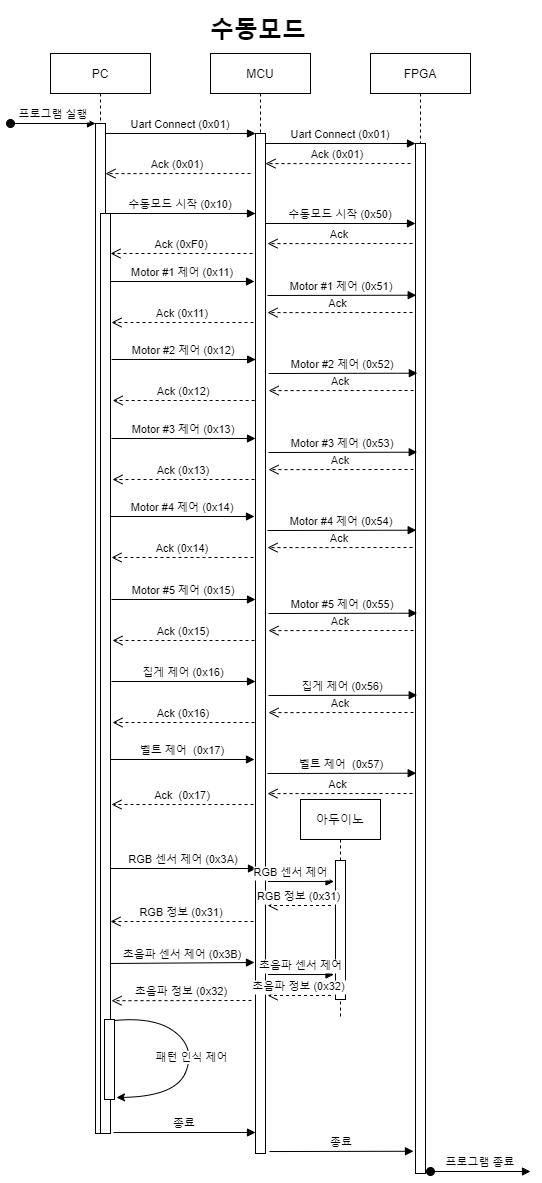

The diagram above was exported from draw.io. Its source (the exported page's mxGraphModel, read from the mxfile embedded in the PNG):
<mxGraphModel dx="700" dy="835" grid="1" gridSize="10" guides="1" tooltips="1" connect="1" arrows="1" fold="1" page="1" pageScale="1" pageWidth="850" pageHeight="1100" math="0" shadow="0">
  <root>
    <mxCell id="0" />
    <mxCell id="1" parent="0" />
    <mxCell id="3nuBFxr9cyL0pnOWT2aG-1" value="PC" style="shape=umlLifeline;perimeter=lifelinePerimeter;container=1;collapsible=0;recursiveResize=0;rounded=0;shadow=0;strokeWidth=1;" parent="1" vertex="1">
      <mxGeometry x="110" y="80" width="100" height="1080" as="geometry" />
    </mxCell>
    <mxCell id="3nuBFxr9cyL0pnOWT2aG-2" value="" style="points=[];perimeter=orthogonalPerimeter;rounded=0;shadow=0;strokeWidth=1;" parent="3nuBFxr9cyL0pnOWT2aG-1" vertex="1">
      <mxGeometry x="45" y="70" width="10" height="1010" as="geometry" />
    </mxCell>
    <mxCell id="3nuBFxr9cyL0pnOWT2aG-3" value="프로그램 실행" style="verticalAlign=bottom;startArrow=oval;endArrow=block;startSize=8;shadow=0;strokeWidth=1;" parent="3nuBFxr9cyL0pnOWT2aG-1" target="3nuBFxr9cyL0pnOWT2aG-2" edge="1">
      <mxGeometry relative="1" as="geometry">
        <mxPoint x="-40" y="70" as="sourcePoint" />
      </mxGeometry>
    </mxCell>
    <mxCell id="wdBfQSyG3NQb84y_nXzb-25" value="" style="points=[];perimeter=orthogonalPerimeter;rounded=0;shadow=0;strokeWidth=1;" parent="3nuBFxr9cyL0pnOWT2aG-1" vertex="1">
      <mxGeometry x="50" y="160" width="10" height="920" as="geometry" />
    </mxCell>
    <mxCell id="wdBfQSyG3NQb84y_nXzb-16" value="RGB 정보 (0x31)" style="verticalAlign=bottom;endArrow=open;dashed=1;endSize=8;shadow=0;strokeWidth=1;" parent="3nuBFxr9cyL0pnOWT2aG-1" edge="1">
      <mxGeometry relative="1" as="geometry">
        <mxPoint x="60" y="868" as="targetPoint" />
        <mxPoint x="203" y="868" as="sourcePoint" />
      </mxGeometry>
    </mxCell>
    <mxCell id="wdBfQSyG3NQb84y_nXzb-17" value="RGB 센서 제어 (0x3A)" style="verticalAlign=bottom;endArrow=block;entryX=0;entryY=0;shadow=0;strokeWidth=1;" parent="3nuBFxr9cyL0pnOWT2aG-1" edge="1">
      <mxGeometry relative="1" as="geometry">
        <mxPoint x="60" y="815" as="sourcePoint" />
        <mxPoint x="206" y="815" as="targetPoint" />
      </mxGeometry>
    </mxCell>
    <mxCell id="3nuBFxr9cyL0pnOWT2aG-5" value="MCU" style="shape=umlLifeline;perimeter=lifelinePerimeter;container=1;collapsible=0;recursiveResize=0;rounded=0;shadow=0;strokeWidth=1;" parent="1" vertex="1">
      <mxGeometry x="270" y="80" width="100" height="1100" as="geometry" />
    </mxCell>
    <mxCell id="3nuBFxr9cyL0pnOWT2aG-6" value="" style="points=[];perimeter=orthogonalPerimeter;rounded=0;shadow=0;strokeWidth=1;" parent="3nuBFxr9cyL0pnOWT2aG-5" vertex="1">
      <mxGeometry x="45" y="80" width="10" height="1020" as="geometry" />
    </mxCell>
    <mxCell id="3nuBFxr9cyL0pnOWT2aG-7" value="Ack (0x01)" style="verticalAlign=bottom;endArrow=open;dashed=1;endSize=8;shadow=0;strokeWidth=1;entryX=1;entryY=0.169;entryDx=0;entryDy=0;entryPerimeter=0;" parent="3nuBFxr9cyL0pnOWT2aG-5" edge="1">
      <mxGeometry relative="1" as="geometry">
        <mxPoint x="-105" y="120.11000000000001" as="targetPoint" />
        <mxPoint x="40" y="120" as="sourcePoint" />
      </mxGeometry>
    </mxCell>
    <mxCell id="wdBfQSyG3NQb84y_nXzb-15" value="초음파 정보 (0x32)" style="verticalAlign=bottom;endArrow=open;dashed=1;endSize=8;shadow=0;strokeWidth=1;entryX=1.1;entryY=0.71;entryDx=0;entryDy=0;entryPerimeter=0;" parent="3nuBFxr9cyL0pnOWT2aG-5" edge="1">
      <mxGeometry relative="1" as="geometry">
        <mxPoint x="-99" y="947.2" as="targetPoint" />
        <mxPoint x="41" y="947" as="sourcePoint" />
      </mxGeometry>
    </mxCell>
    <mxCell id="3nuBFxr9cyL0pnOWT2aG-8" value="Uart Connect (0x01)" style="verticalAlign=bottom;endArrow=block;entryX=0;entryY=0;shadow=0;strokeWidth=1;" parent="1" source="3nuBFxr9cyL0pnOWT2aG-2" target="3nuBFxr9cyL0pnOWT2aG-6" edge="1">
      <mxGeometry relative="1" as="geometry">
        <mxPoint x="275" y="160" as="sourcePoint" />
      </mxGeometry>
    </mxCell>
    <mxCell id="0siDe6eC40Ggt91VJmqC-4" value="FPGA" style="shape=umlLifeline;perimeter=lifelinePerimeter;container=1;collapsible=0;recursiveResize=0;rounded=0;shadow=0;strokeWidth=1;" parent="1" vertex="1">
      <mxGeometry x="430" y="80" width="100" height="1120" as="geometry" />
    </mxCell>
    <mxCell id="0siDe6eC40Ggt91VJmqC-5" value="" style="points=[];perimeter=orthogonalPerimeter;rounded=0;shadow=0;strokeWidth=1;" parent="0siDe6eC40Ggt91VJmqC-4" vertex="1">
      <mxGeometry x="45" y="90" width="10" height="1030" as="geometry" />
    </mxCell>
    <mxCell id="wdBfQSyG3NQb84y_nXzb-4" value="Ack (0x01)" style="verticalAlign=bottom;endArrow=open;dashed=1;endSize=8;shadow=0;strokeWidth=1;entryX=1;entryY=0.169;entryDx=0;entryDy=0;entryPerimeter=0;" parent="0siDe6eC40Ggt91VJmqC-4" edge="1">
      <mxGeometry relative="1" as="geometry">
        <mxPoint x="-105" y="110.11000000000001" as="targetPoint" />
        <mxPoint x="40" y="110" as="sourcePoint" />
      </mxGeometry>
    </mxCell>
    <mxCell id="wdBfQSyG3NQb84y_nXzb-5" value="Uart Connect (0x01)" style="verticalAlign=bottom;endArrow=block;entryX=0;entryY=0;shadow=0;strokeWidth=1;" parent="0siDe6eC40Ggt91VJmqC-4" edge="1">
      <mxGeometry relative="1" as="geometry">
        <mxPoint x="-105" y="90.00000000000011" as="sourcePoint" />
        <mxPoint x="45" y="90.00000000000011" as="targetPoint" />
      </mxGeometry>
    </mxCell>
    <mxCell id="wdBfQSyG3NQb84y_nXzb-8" value="수동모드 시작 (0x50)" style="verticalAlign=bottom;endArrow=block;entryX=0;entryY=0;shadow=0;strokeWidth=1;" parent="0siDe6eC40Ggt91VJmqC-4" edge="1">
      <mxGeometry relative="1" as="geometry">
        <mxPoint x="-105" y="170" as="sourcePoint" />
        <mxPoint x="45" y="170" as="targetPoint" />
      </mxGeometry>
    </mxCell>
    <mxCell id="wdBfQSyG3NQb84y_nXzb-9" value="Ack" style="verticalAlign=bottom;endArrow=open;dashed=1;endSize=8;shadow=0;strokeWidth=1;entryX=1;entryY=0.169;entryDx=0;entryDy=0;entryPerimeter=0;" parent="0siDe6eC40Ggt91VJmqC-4" edge="1">
      <mxGeometry relative="1" as="geometry">
        <mxPoint x="-103" y="190.11000000000013" as="targetPoint" />
        <mxPoint x="42" y="190" as="sourcePoint" />
      </mxGeometry>
    </mxCell>
    <mxCell id="wdBfQSyG3NQb84y_nXzb-7" value="수동모드 시작 (0x10)" style="verticalAlign=bottom;endArrow=block;entryX=0;entryY=0;shadow=0;strokeWidth=1;" parent="1" edge="1">
      <mxGeometry relative="1" as="geometry">
        <mxPoint x="165" y="240.0000000000001" as="sourcePoint" />
        <mxPoint x="315" y="240.0000000000001" as="targetPoint" />
      </mxGeometry>
    </mxCell>
    <mxCell id="wdBfQSyG3NQb84y_nXzb-10" value="Ack (0xF0)" style="verticalAlign=bottom;endArrow=open;dashed=1;endSize=8;shadow=0;strokeWidth=1;" parent="1" edge="1">
      <mxGeometry relative="1" as="geometry">
        <mxPoint x="170" y="280" as="targetPoint" />
        <mxPoint x="312" y="280" as="sourcePoint" />
      </mxGeometry>
    </mxCell>
    <mxCell id="wdBfQSyG3NQb84y_nXzb-12" value="Motor #1 제어 (0x11)" style="verticalAlign=bottom;endArrow=block;entryX=0;entryY=0;shadow=0;strokeWidth=1;" parent="1" edge="1">
      <mxGeometry relative="1" as="geometry">
        <mxPoint x="170" y="308" as="sourcePoint" />
        <mxPoint x="314" y="308" as="targetPoint" />
      </mxGeometry>
    </mxCell>
    <mxCell id="wdBfQSyG3NQb84y_nXzb-14" value="초음파 센서 제어 (0x3B)" style="verticalAlign=bottom;endArrow=block;entryX=0;entryY=0;shadow=0;strokeWidth=1;exitX=1;exitY=0.595;exitDx=0;exitDy=0;exitPerimeter=0;" parent="1" edge="1">
      <mxGeometry relative="1" as="geometry">
        <mxPoint x="170" y="990" as="sourcePoint" />
        <mxPoint x="314" y="989" as="targetPoint" />
      </mxGeometry>
    </mxCell>
    <mxCell id="wdBfQSyG3NQb84y_nXzb-26" value="&lt;h1&gt;수동모드&lt;/h1&gt;" style="text;html=1;strokeColor=none;fillColor=none;spacing=5;spacingTop=-20;whiteSpace=wrap;overflow=hidden;rounded=0;" parent="1" vertex="1">
      <mxGeometry x="265" y="37" width="110" height="40" as="geometry" />
    </mxCell>
    <mxCell id="wdBfQSyG3NQb84y_nXzb-32" value="아두이노" style="shape=umlLifeline;perimeter=lifelinePerimeter;container=1;collapsible=0;recursiveResize=0;rounded=0;shadow=0;strokeWidth=1;" parent="1" vertex="1">
      <mxGeometry x="360" y="826" width="80" height="220" as="geometry" />
    </mxCell>
    <mxCell id="wdBfQSyG3NQb84y_nXzb-33" value="" style="points=[];perimeter=orthogonalPerimeter;rounded=0;shadow=0;strokeWidth=1;" parent="wdBfQSyG3NQb84y_nXzb-32" vertex="1">
      <mxGeometry x="35" y="61" width="10" height="139" as="geometry" />
    </mxCell>
    <mxCell id="ufSBmjt67FKcyPiTvGzy-6" value="초음파 정보 (0x32)" style="verticalAlign=bottom;endArrow=open;dashed=1;endSize=8;shadow=0;strokeWidth=1;" parent="wdBfQSyG3NQb84y_nXzb-32" edge="1">
      <mxGeometry relative="1" as="geometry">
        <mxPoint x="-33" y="196" as="targetPoint" />
        <mxPoint x="30.5" y="196" as="sourcePoint" />
      </mxGeometry>
    </mxCell>
    <mxCell id="ufSBmjt67FKcyPiTvGzy-7" value="초음파 센서 제어" style="verticalAlign=bottom;endArrow=block;shadow=0;strokeWidth=1;entryX=-0.2;entryY=0.463;entryDx=0;entryDy=0;entryPerimeter=0;" parent="wdBfQSyG3NQb84y_nXzb-32" edge="1">
      <mxGeometry relative="1" as="geometry">
        <mxPoint x="-32.5" y="175" as="sourcePoint" />
        <mxPoint x="33.5" y="175.03999999999996" as="targetPoint" />
      </mxGeometry>
    </mxCell>
    <mxCell id="wdBfQSyG3NQb84y_nXzb-39" value="종료" style="verticalAlign=bottom;endArrow=block;entryX=0;entryY=0;shadow=0;strokeWidth=1;exitX=1.2;exitY=0.341;exitDx=0;exitDy=0;exitPerimeter=0;" parent="1" edge="1">
      <mxGeometry relative="1" as="geometry">
        <mxPoint x="173" y="1159.04" as="sourcePoint" />
        <mxPoint x="315" y="1159" as="targetPoint" />
      </mxGeometry>
    </mxCell>
    <mxCell id="wdBfQSyG3NQb84y_nXzb-40" value="종료" style="verticalAlign=bottom;endArrow=block;shadow=0;strokeWidth=1;exitX=1.2;exitY=0.341;exitDx=0;exitDy=0;exitPerimeter=0;entryX=-0.2;entryY=0.945;entryDx=0;entryDy=0;entryPerimeter=0;" parent="1" edge="1">
      <mxGeometry relative="1" as="geometry">
        <mxPoint x="329" y="1178.04" as="sourcePoint" />
        <mxPoint x="473" y="1177.75" as="targetPoint" />
      </mxGeometry>
    </mxCell>
    <mxCell id="wdBfQSyG3NQb84y_nXzb-27" value="Motor #1 제어 (0x51)" style="verticalAlign=bottom;endArrow=block;shadow=0;strokeWidth=1;exitX=1.2;exitY=0.3;exitDx=0;exitDy=0;exitPerimeter=0;entryX=0.071;entryY=0.314;entryDx=0;entryDy=0;entryPerimeter=0;" parent="1" edge="1">
      <mxGeometry relative="1" as="geometry">
        <mxPoint x="327" y="322" as="sourcePoint" />
        <mxPoint x="475.71000000000004" y="321.70000000000005" as="targetPoint" />
      </mxGeometry>
    </mxCell>
    <mxCell id="wdBfQSyG3NQb84y_nXzb-43" value="프로그램 종료" style="verticalAlign=bottom;startArrow=oval;endArrow=block;startSize=8;shadow=0;strokeWidth=1;" parent="1" edge="1">
      <mxGeometry relative="1" as="geometry">
        <mxPoint x="490" y="1198" as="sourcePoint" />
        <mxPoint x="590" y="1198" as="targetPoint" />
      </mxGeometry>
    </mxCell>
    <mxCell id="ufSBmjt67FKcyPiTvGzy-3" value="Ack " style="verticalAlign=bottom;endArrow=open;dashed=1;endSize=8;shadow=0;strokeWidth=1;entryX=1;entryY=0.169;entryDx=0;entryDy=0;entryPerimeter=0;" parent="1" edge="1">
      <mxGeometry relative="1" as="geometry">
        <mxPoint x="327" y="339.1100000000001" as="targetPoint" />
        <mxPoint x="472" y="339" as="sourcePoint" />
      </mxGeometry>
    </mxCell>
    <mxCell id="ufSBmjt67FKcyPiTvGzy-4" value="Ack (0x11)" style="verticalAlign=bottom;endArrow=open;dashed=1;endSize=8;shadow=0;strokeWidth=1;" parent="1" edge="1">
      <mxGeometry relative="1" as="geometry">
        <mxPoint x="171" y="349" as="targetPoint" />
        <mxPoint x="313" y="349" as="sourcePoint" />
      </mxGeometry>
    </mxCell>
    <mxCell id="wdBfQSyG3NQb84y_nXzb-22" value="" style="points=[];perimeter=orthogonalPerimeter;rounded=0;shadow=0;strokeWidth=1;" parent="1" vertex="1">
      <mxGeometry x="164" y="1046" width="10" height="80" as="geometry" />
    </mxCell>
    <mxCell id="wdBfQSyG3NQb84y_nXzb-24" value="패턴 인식 제어" style="curved=1;endArrow=classic;html=1;rounded=0;exitX=1;exitY=0.013;exitDx=0;exitDy=0;exitPerimeter=0;entryX=1.2;entryY=0.975;entryDx=0;entryDy=0;entryPerimeter=0;" parent="1" source="wdBfQSyG3NQb84y_nXzb-22" target="wdBfQSyG3NQb84y_nXzb-22" edge="1">
      <mxGeometry width="50" height="50" relative="1" as="geometry">
        <mxPoint x="415" y="1165" as="sourcePoint" />
        <mxPoint x="465" y="1115" as="targetPoint" />
        <Array as="points">
          <mxPoint x="215" y="1043" />
          <mxPoint x="255" y="1075" />
          <mxPoint x="235" y="1123" />
        </Array>
      </mxGeometry>
    </mxCell>
    <mxCell id="ufSBmjt67FKcyPiTvGzy-13" value="Motor #3 제어 (0x13)" style="verticalAlign=bottom;endArrow=block;entryX=0;entryY=0;shadow=0;strokeWidth=1;" parent="1" edge="1">
      <mxGeometry relative="1" as="geometry">
        <mxPoint x="171" y="465" as="sourcePoint" />
        <mxPoint x="315" y="465" as="targetPoint" />
      </mxGeometry>
    </mxCell>
    <mxCell id="ufSBmjt67FKcyPiTvGzy-14" value="Motor #3 제어 (0x53)" style="verticalAlign=bottom;endArrow=block;shadow=0;strokeWidth=1;exitX=1.2;exitY=0.3;exitDx=0;exitDy=0;exitPerimeter=0;entryX=0.071;entryY=0.314;entryDx=0;entryDy=0;entryPerimeter=0;" parent="1" edge="1">
      <mxGeometry relative="1" as="geometry">
        <mxPoint x="328" y="479" as="sourcePoint" />
        <mxPoint x="476.71000000000004" y="478.70000000000005" as="targetPoint" />
      </mxGeometry>
    </mxCell>
    <mxCell id="ufSBmjt67FKcyPiTvGzy-15" value="Ack" style="verticalAlign=bottom;endArrow=open;dashed=1;endSize=8;shadow=0;strokeWidth=1;entryX=1;entryY=0.169;entryDx=0;entryDy=0;entryPerimeter=0;" parent="1" edge="1">
      <mxGeometry relative="1" as="geometry">
        <mxPoint x="328" y="496.1100000000001" as="targetPoint" />
        <mxPoint x="473" y="496" as="sourcePoint" />
      </mxGeometry>
    </mxCell>
    <mxCell id="ufSBmjt67FKcyPiTvGzy-16" value="Ack (0x13)" style="verticalAlign=bottom;endArrow=open;dashed=1;endSize=8;shadow=0;strokeWidth=1;" parent="1" edge="1">
      <mxGeometry relative="1" as="geometry">
        <mxPoint x="172" y="506" as="targetPoint" />
        <mxPoint x="314" y="506" as="sourcePoint" />
      </mxGeometry>
    </mxCell>
    <mxCell id="ufSBmjt67FKcyPiTvGzy-22" value="Motor #5 제어 (0x15)" style="verticalAlign=bottom;endArrow=block;entryX=0;entryY=0;shadow=0;strokeWidth=1;" parent="1" edge="1">
      <mxGeometry relative="1" as="geometry">
        <mxPoint x="171" y="626" as="sourcePoint" />
        <mxPoint x="315" y="626" as="targetPoint" />
      </mxGeometry>
    </mxCell>
    <mxCell id="ufSBmjt67FKcyPiTvGzy-23" value="Motor #5 제어 (0x55)" style="verticalAlign=bottom;endArrow=block;shadow=0;strokeWidth=1;exitX=1.2;exitY=0.3;exitDx=0;exitDy=0;exitPerimeter=0;entryX=0.071;entryY=0.314;entryDx=0;entryDy=0;entryPerimeter=0;" parent="1" edge="1">
      <mxGeometry relative="1" as="geometry">
        <mxPoint x="328" y="640" as="sourcePoint" />
        <mxPoint x="476.71000000000004" y="639.7" as="targetPoint" />
      </mxGeometry>
    </mxCell>
    <mxCell id="ufSBmjt67FKcyPiTvGzy-24" value="Ack" style="verticalAlign=bottom;endArrow=open;dashed=1;endSize=8;shadow=0;strokeWidth=1;entryX=1;entryY=0.169;entryDx=0;entryDy=0;entryPerimeter=0;" parent="1" edge="1">
      <mxGeometry relative="1" as="geometry">
        <mxPoint x="328" y="657.1100000000001" as="targetPoint" />
        <mxPoint x="473" y="657" as="sourcePoint" />
      </mxGeometry>
    </mxCell>
    <mxCell id="ufSBmjt67FKcyPiTvGzy-25" value="Ack (0x15)" style="verticalAlign=bottom;endArrow=open;dashed=1;endSize=8;shadow=0;strokeWidth=1;" parent="1" edge="1">
      <mxGeometry relative="1" as="geometry">
        <mxPoint x="172" y="667" as="targetPoint" />
        <mxPoint x="314" y="667" as="sourcePoint" />
      </mxGeometry>
    </mxCell>
    <mxCell id="ufSBmjt67FKcyPiTvGzy-17" value="Motor #4 제어 (0x14)" style="verticalAlign=bottom;endArrow=block;entryX=0;entryY=0;shadow=0;strokeWidth=1;" parent="1" edge="1">
      <mxGeometry relative="1" as="geometry">
        <mxPoint x="170" y="543" as="sourcePoint" />
        <mxPoint x="314" y="543" as="targetPoint" />
      </mxGeometry>
    </mxCell>
    <mxCell id="ufSBmjt67FKcyPiTvGzy-18" value="Motor #4 제어 (0x54)" style="verticalAlign=bottom;endArrow=block;shadow=0;strokeWidth=1;exitX=1.2;exitY=0.3;exitDx=0;exitDy=0;exitPerimeter=0;entryX=0.071;entryY=0.314;entryDx=0;entryDy=0;entryPerimeter=0;" parent="1" edge="1">
      <mxGeometry relative="1" as="geometry">
        <mxPoint x="327" y="557" as="sourcePoint" />
        <mxPoint x="475.71000000000004" y="556.7" as="targetPoint" />
      </mxGeometry>
    </mxCell>
    <mxCell id="ufSBmjt67FKcyPiTvGzy-19" value="Ack" style="verticalAlign=bottom;endArrow=open;dashed=1;endSize=8;shadow=0;strokeWidth=1;entryX=1;entryY=0.169;entryDx=0;entryDy=0;entryPerimeter=0;" parent="1" edge="1">
      <mxGeometry relative="1" as="geometry">
        <mxPoint x="327" y="574.1100000000001" as="targetPoint" />
        <mxPoint x="472" y="574" as="sourcePoint" />
      </mxGeometry>
    </mxCell>
    <mxCell id="ufSBmjt67FKcyPiTvGzy-20" value="Ack (0x14)" style="verticalAlign=bottom;endArrow=open;dashed=1;endSize=8;shadow=0;strokeWidth=1;" parent="1" edge="1">
      <mxGeometry relative="1" as="geometry">
        <mxPoint x="171" y="584" as="targetPoint" />
        <mxPoint x="313" y="584" as="sourcePoint" />
      </mxGeometry>
    </mxCell>
    <mxCell id="ufSBmjt67FKcyPiTvGzy-9" value="Motor #2 제어 (0x12)" style="verticalAlign=bottom;endArrow=block;entryX=0;entryY=0;shadow=0;strokeWidth=1;" parent="1" edge="1">
      <mxGeometry relative="1" as="geometry">
        <mxPoint x="171.14" y="386" as="sourcePoint" />
        <mxPoint x="315.14" y="386" as="targetPoint" />
      </mxGeometry>
    </mxCell>
    <mxCell id="ufSBmjt67FKcyPiTvGzy-10" value="Motor #2 제어 (0x52)" style="verticalAlign=bottom;endArrow=block;shadow=0;strokeWidth=1;exitX=1.2;exitY=0.3;exitDx=0;exitDy=0;exitPerimeter=0;entryX=0.071;entryY=0.314;entryDx=0;entryDy=0;entryPerimeter=0;" parent="1" edge="1">
      <mxGeometry relative="1" as="geometry">
        <mxPoint x="328.14" y="400" as="sourcePoint" />
        <mxPoint x="476.85" y="399.70000000000005" as="targetPoint" />
      </mxGeometry>
    </mxCell>
    <mxCell id="ufSBmjt67FKcyPiTvGzy-11" value="Ack" style="verticalAlign=bottom;endArrow=open;dashed=1;endSize=8;shadow=0;strokeWidth=1;entryX=1;entryY=0.169;entryDx=0;entryDy=0;entryPerimeter=0;" parent="1" edge="1">
      <mxGeometry relative="1" as="geometry">
        <mxPoint x="328.14" y="417.1100000000001" as="targetPoint" />
        <mxPoint x="473.14" y="417" as="sourcePoint" />
      </mxGeometry>
    </mxCell>
    <mxCell id="ufSBmjt67FKcyPiTvGzy-12" value="Ack (0x12)" style="verticalAlign=bottom;endArrow=open;dashed=1;endSize=8;shadow=0;strokeWidth=1;" parent="1" edge="1">
      <mxGeometry relative="1" as="geometry">
        <mxPoint x="172.14" y="427" as="targetPoint" />
        <mxPoint x="314.14" y="427" as="sourcePoint" />
      </mxGeometry>
    </mxCell>
    <mxCell id="ufSBmjt67FKcyPiTvGzy-26" value="벨트 제어  (0x17)" style="verticalAlign=bottom;endArrow=block;entryX=0;entryY=0;shadow=0;strokeWidth=1;" parent="1" edge="1">
      <mxGeometry relative="1" as="geometry">
        <mxPoint x="170" y="786" as="sourcePoint" />
        <mxPoint x="314" y="786" as="targetPoint" />
      </mxGeometry>
    </mxCell>
    <mxCell id="ufSBmjt67FKcyPiTvGzy-27" value="벨트 제어  (0x57)" style="verticalAlign=bottom;endArrow=block;shadow=0;strokeWidth=1;exitX=1.2;exitY=0.3;exitDx=0;exitDy=0;exitPerimeter=0;entryX=0.071;entryY=0.314;entryDx=0;entryDy=0;entryPerimeter=0;" parent="1" edge="1">
      <mxGeometry relative="1" as="geometry">
        <mxPoint x="327" y="800" as="sourcePoint" />
        <mxPoint x="475.71000000000004" y="799.7" as="targetPoint" />
      </mxGeometry>
    </mxCell>
    <mxCell id="ufSBmjt67FKcyPiTvGzy-29" value="Ack  (0x17)" style="verticalAlign=bottom;endArrow=open;dashed=1;endSize=8;shadow=0;strokeWidth=1;" parent="1" edge="1">
      <mxGeometry relative="1" as="geometry">
        <mxPoint x="171" y="831" as="targetPoint" />
        <mxPoint x="313" y="831" as="sourcePoint" />
      </mxGeometry>
    </mxCell>
    <mxCell id="ufSBmjt67FKcyPiTvGzy-28" value="Ack " style="verticalAlign=bottom;endArrow=open;dashed=1;endSize=8;shadow=0;strokeWidth=1;entryX=1;entryY=0.169;entryDx=0;entryDy=0;entryPerimeter=0;" parent="1" edge="1">
      <mxGeometry relative="1" as="geometry">
        <mxPoint x="327" y="820.1100000000001" as="targetPoint" />
        <mxPoint x="472" y="820" as="sourcePoint" />
      </mxGeometry>
    </mxCell>
    <mxCell id="ufSBmjt67FKcyPiTvGzy-33" value="집게 제어 (0x16)" style="verticalAlign=bottom;endArrow=block;entryX=0;entryY=0;shadow=0;strokeWidth=1;" parent="1" edge="1">
      <mxGeometry relative="1" as="geometry">
        <mxPoint x="171" y="708" as="sourcePoint" />
        <mxPoint x="315" y="708" as="targetPoint" />
      </mxGeometry>
    </mxCell>
    <mxCell id="ufSBmjt67FKcyPiTvGzy-34" value="집게 제어 (0x56)" style="verticalAlign=bottom;endArrow=block;shadow=0;strokeWidth=1;exitX=1.2;exitY=0.3;exitDx=0;exitDy=0;exitPerimeter=0;entryX=0.071;entryY=0.314;entryDx=0;entryDy=0;entryPerimeter=0;" parent="1" edge="1">
      <mxGeometry relative="1" as="geometry">
        <mxPoint x="328" y="722" as="sourcePoint" />
        <mxPoint x="476.71000000000004" y="721.7" as="targetPoint" />
      </mxGeometry>
    </mxCell>
    <mxCell id="ufSBmjt67FKcyPiTvGzy-35" value="Ack" style="verticalAlign=bottom;endArrow=open;dashed=1;endSize=8;shadow=0;strokeWidth=1;entryX=1;entryY=0.169;entryDx=0;entryDy=0;entryPerimeter=0;" parent="1" edge="1">
      <mxGeometry relative="1" as="geometry">
        <mxPoint x="328" y="739.1100000000001" as="targetPoint" />
        <mxPoint x="473" y="739" as="sourcePoint" />
      </mxGeometry>
    </mxCell>
    <mxCell id="ufSBmjt67FKcyPiTvGzy-36" value="Ack (0x16)" style="verticalAlign=bottom;endArrow=open;dashed=1;endSize=8;shadow=0;strokeWidth=1;" parent="1" edge="1">
      <mxGeometry relative="1" as="geometry">
        <mxPoint x="172" y="749" as="targetPoint" />
        <mxPoint x="314" y="749" as="sourcePoint" />
      </mxGeometry>
    </mxCell>
    <mxCell id="ufSBmjt67FKcyPiTvGzy-42" value="RGB 정보 (0x31)" style="verticalAlign=bottom;endArrow=open;dashed=1;endSize=8;shadow=0;strokeWidth=1;" parent="1" edge="1">
      <mxGeometry relative="1" as="geometry">
        <mxPoint x="327" y="932" as="targetPoint" />
        <mxPoint x="390.5" y="932" as="sourcePoint" />
      </mxGeometry>
    </mxCell>
    <mxCell id="ufSBmjt67FKcyPiTvGzy-43" value="RGB 센서 제어" style="verticalAlign=bottom;endArrow=block;shadow=0;strokeWidth=1;entryX=-0.2;entryY=0.463;entryDx=0;entryDy=0;entryPerimeter=0;" parent="1" edge="1">
      <mxGeometry x="-0.3182" relative="1" as="geometry">
        <mxPoint x="327.5" y="908" as="sourcePoint" />
        <mxPoint x="393.5" y="908.04" as="targetPoint" />
        <mxPoint x="1" as="offset" />
      </mxGeometry>
    </mxCell>
  </root>
</mxGraphModel>